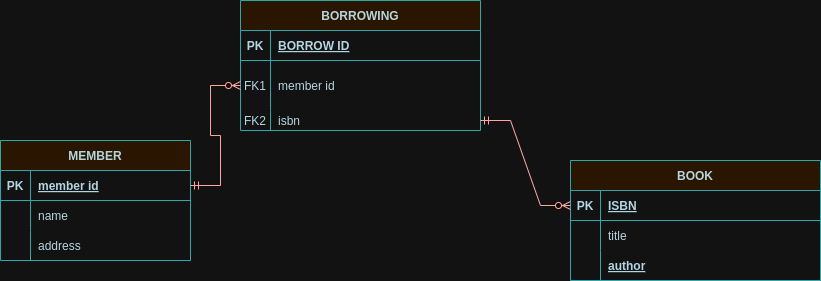

The diagram above was exported from draw.io. Its source (the exported page's mxGraphModel, read from the mxfile embedded in the PNG):
<mxGraphModel dx="814" dy="447" grid="1" gridSize="10" guides="1" tooltips="1" connect="1" arrows="1" fold="1" page="1" pageScale="1" pageWidth="850" pageHeight="1100" math="0" shadow="0" extFonts="Permanent Marker^https://fonts.googleapis.com/css?family=Permanent+Marker">
  <root>
    <mxCell id="0" />
    <mxCell id="1" parent="0" />
    <mxCell id="C-vyLk0tnHw3VtMMgP7b-2" value="MEMBER" style="shape=table;startSize=30;container=1;collapsible=1;childLayout=tableLayout;fixedRows=1;rowLines=0;fontStyle=1;align=center;resizeLast=1;labelBackgroundColor=none;fillColor=#FAE5C7;strokeColor=#0F8B8D;fontColor=#143642;" parent="1" vertex="1">
      <mxGeometry x="60" y="230" width="190" height="120" as="geometry" />
    </mxCell>
    <mxCell id="C-vyLk0tnHw3VtMMgP7b-3" value="" style="shape=partialRectangle;collapsible=0;dropTarget=0;pointerEvents=0;fillColor=none;points=[[0,0.5],[1,0.5]];portConstraint=eastwest;top=0;left=0;right=0;bottom=1;labelBackgroundColor=none;strokeColor=#0F8B8D;fontColor=#143642;" parent="C-vyLk0tnHw3VtMMgP7b-2" vertex="1">
      <mxGeometry y="30" width="190" height="30" as="geometry" />
    </mxCell>
    <mxCell id="C-vyLk0tnHw3VtMMgP7b-4" value="PK" style="shape=partialRectangle;overflow=hidden;connectable=0;fillColor=none;top=0;left=0;bottom=0;right=0;fontStyle=1;labelBackgroundColor=none;strokeColor=#0F8B8D;fontColor=#143642;" parent="C-vyLk0tnHw3VtMMgP7b-3" vertex="1">
      <mxGeometry width="30" height="30" as="geometry">
        <mxRectangle width="30" height="30" as="alternateBounds" />
      </mxGeometry>
    </mxCell>
    <mxCell id="C-vyLk0tnHw3VtMMgP7b-5" value="member id" style="shape=partialRectangle;overflow=hidden;connectable=0;fillColor=none;top=0;left=0;bottom=0;right=0;align=left;spacingLeft=6;fontStyle=5;labelBackgroundColor=none;strokeColor=#0F8B8D;fontColor=#143642;" parent="C-vyLk0tnHw3VtMMgP7b-3" vertex="1">
      <mxGeometry x="30" width="160" height="30" as="geometry">
        <mxRectangle width="160" height="30" as="alternateBounds" />
      </mxGeometry>
    </mxCell>
    <mxCell id="C-vyLk0tnHw3VtMMgP7b-6" value="" style="shape=partialRectangle;collapsible=0;dropTarget=0;pointerEvents=0;fillColor=none;points=[[0,0.5],[1,0.5]];portConstraint=eastwest;top=0;left=0;right=0;bottom=0;labelBackgroundColor=none;strokeColor=#0F8B8D;fontColor=#143642;" parent="C-vyLk0tnHw3VtMMgP7b-2" vertex="1">
      <mxGeometry y="60" width="190" height="30" as="geometry" />
    </mxCell>
    <mxCell id="C-vyLk0tnHw3VtMMgP7b-7" value="" style="shape=partialRectangle;overflow=hidden;connectable=0;fillColor=none;top=0;left=0;bottom=0;right=0;labelBackgroundColor=none;strokeColor=#0F8B8D;fontColor=#143642;" parent="C-vyLk0tnHw3VtMMgP7b-6" vertex="1">
      <mxGeometry width="30" height="30" as="geometry">
        <mxRectangle width="30" height="30" as="alternateBounds" />
      </mxGeometry>
    </mxCell>
    <mxCell id="C-vyLk0tnHw3VtMMgP7b-8" value="name" style="shape=partialRectangle;overflow=hidden;connectable=0;fillColor=none;top=0;left=0;bottom=0;right=0;align=left;spacingLeft=6;labelBackgroundColor=none;strokeColor=#0F8B8D;fontColor=#143642;" parent="C-vyLk0tnHw3VtMMgP7b-6" vertex="1">
      <mxGeometry x="30" width="160" height="30" as="geometry">
        <mxRectangle width="160" height="30" as="alternateBounds" />
      </mxGeometry>
    </mxCell>
    <mxCell id="C-vyLk0tnHw3VtMMgP7b-9" value="" style="shape=partialRectangle;collapsible=0;dropTarget=0;pointerEvents=0;fillColor=none;points=[[0,0.5],[1,0.5]];portConstraint=eastwest;top=0;left=0;right=0;bottom=0;labelBackgroundColor=none;strokeColor=#0F8B8D;fontColor=#143642;" parent="C-vyLk0tnHw3VtMMgP7b-2" vertex="1">
      <mxGeometry y="90" width="190" height="30" as="geometry" />
    </mxCell>
    <mxCell id="C-vyLk0tnHw3VtMMgP7b-10" value="" style="shape=partialRectangle;overflow=hidden;connectable=0;fillColor=none;top=0;left=0;bottom=0;right=0;labelBackgroundColor=none;strokeColor=#0F8B8D;fontColor=#143642;" parent="C-vyLk0tnHw3VtMMgP7b-9" vertex="1">
      <mxGeometry width="30" height="30" as="geometry">
        <mxRectangle width="30" height="30" as="alternateBounds" />
      </mxGeometry>
    </mxCell>
    <mxCell id="C-vyLk0tnHw3VtMMgP7b-11" value="address" style="shape=partialRectangle;overflow=hidden;connectable=0;fillColor=none;top=0;left=0;bottom=0;right=0;align=left;spacingLeft=6;labelBackgroundColor=none;strokeColor=#0F8B8D;fontColor=#143642;" parent="C-vyLk0tnHw3VtMMgP7b-9" vertex="1">
      <mxGeometry x="30" width="160" height="30" as="geometry">
        <mxRectangle width="160" height="30" as="alternateBounds" />
      </mxGeometry>
    </mxCell>
    <mxCell id="C-vyLk0tnHw3VtMMgP7b-13" value="BORROWING" style="shape=table;startSize=30;container=1;collapsible=1;childLayout=tableLayout;fixedRows=1;rowLines=0;fontStyle=1;align=center;resizeLast=1;labelBackgroundColor=none;fillColor=#FAE5C7;strokeColor=#0F8B8D;fontColor=#143642;" parent="1" vertex="1">
      <mxGeometry x="300" y="90" width="240" height="130" as="geometry" />
    </mxCell>
    <mxCell id="C-vyLk0tnHw3VtMMgP7b-14" value="" style="shape=partialRectangle;collapsible=0;dropTarget=0;pointerEvents=0;fillColor=none;points=[[0,0.5],[1,0.5]];portConstraint=eastwest;top=0;left=0;right=0;bottom=1;labelBackgroundColor=none;strokeColor=#0F8B8D;fontColor=#143642;" parent="C-vyLk0tnHw3VtMMgP7b-13" vertex="1">
      <mxGeometry y="30" width="240" height="30" as="geometry" />
    </mxCell>
    <mxCell id="C-vyLk0tnHw3VtMMgP7b-15" value="PK" style="shape=partialRectangle;overflow=hidden;connectable=0;fillColor=none;top=0;left=0;bottom=0;right=0;fontStyle=1;labelBackgroundColor=none;strokeColor=#0F8B8D;fontColor=#143642;" parent="C-vyLk0tnHw3VtMMgP7b-14" vertex="1">
      <mxGeometry width="30" height="30" as="geometry">
        <mxRectangle width="30" height="30" as="alternateBounds" />
      </mxGeometry>
    </mxCell>
    <mxCell id="C-vyLk0tnHw3VtMMgP7b-16" value="BORROW ID" style="shape=partialRectangle;overflow=hidden;connectable=0;fillColor=none;top=0;left=0;bottom=0;right=0;align=left;spacingLeft=6;fontStyle=5;labelBackgroundColor=none;strokeColor=#0F8B8D;fontColor=#143642;" parent="C-vyLk0tnHw3VtMMgP7b-14" vertex="1">
      <mxGeometry x="30" width="210" height="30" as="geometry">
        <mxRectangle width="210" height="30" as="alternateBounds" />
      </mxGeometry>
    </mxCell>
    <mxCell id="C-vyLk0tnHw3VtMMgP7b-17" value="" style="shape=partialRectangle;collapsible=0;dropTarget=0;pointerEvents=0;fillColor=none;points=[[0,0.5],[1,0.5]];portConstraint=eastwest;top=0;left=0;right=0;bottom=0;labelBackgroundColor=none;strokeColor=#0F8B8D;fontColor=#143642;" parent="C-vyLk0tnHw3VtMMgP7b-13" vertex="1">
      <mxGeometry y="60" width="240" height="50" as="geometry" />
    </mxCell>
    <mxCell id="C-vyLk0tnHw3VtMMgP7b-18" value="FK1" style="shape=partialRectangle;overflow=hidden;connectable=0;fillColor=none;top=0;left=0;bottom=0;right=0;labelBackgroundColor=none;strokeColor=#0F8B8D;fontColor=#143642;" parent="C-vyLk0tnHw3VtMMgP7b-17" vertex="1">
      <mxGeometry width="30" height="50" as="geometry">
        <mxRectangle width="30" height="50" as="alternateBounds" />
      </mxGeometry>
    </mxCell>
    <mxCell id="C-vyLk0tnHw3VtMMgP7b-19" value="member id" style="shape=partialRectangle;overflow=hidden;connectable=0;fillColor=none;top=0;left=0;bottom=0;right=0;align=left;spacingLeft=6;labelBackgroundColor=none;strokeColor=#0F8B8D;fontColor=#143642;" parent="C-vyLk0tnHw3VtMMgP7b-17" vertex="1">
      <mxGeometry x="30" width="210" height="50" as="geometry">
        <mxRectangle width="210" height="50" as="alternateBounds" />
      </mxGeometry>
    </mxCell>
    <mxCell id="C-vyLk0tnHw3VtMMgP7b-20" value="" style="shape=partialRectangle;collapsible=0;dropTarget=0;pointerEvents=0;fillColor=none;points=[[0,0.5],[1,0.5]];portConstraint=eastwest;top=0;left=0;right=0;bottom=0;labelBackgroundColor=none;strokeColor=#0F8B8D;fontColor=#143642;" parent="C-vyLk0tnHw3VtMMgP7b-13" vertex="1">
      <mxGeometry y="110" width="240" height="20" as="geometry" />
    </mxCell>
    <mxCell id="C-vyLk0tnHw3VtMMgP7b-21" value="FK2" style="shape=partialRectangle;overflow=hidden;connectable=0;fillColor=none;top=0;left=0;bottom=0;right=0;labelBackgroundColor=none;strokeColor=#0F8B8D;fontColor=#143642;" parent="C-vyLk0tnHw3VtMMgP7b-20" vertex="1">
      <mxGeometry width="30" height="20" as="geometry">
        <mxRectangle width="30" height="20" as="alternateBounds" />
      </mxGeometry>
    </mxCell>
    <mxCell id="C-vyLk0tnHw3VtMMgP7b-22" value="isbn" style="shape=partialRectangle;overflow=hidden;connectable=0;fillColor=none;top=0;left=0;bottom=0;right=0;align=left;spacingLeft=6;labelBackgroundColor=none;strokeColor=#0F8B8D;fontColor=#143642;" parent="C-vyLk0tnHw3VtMMgP7b-20" vertex="1">
      <mxGeometry x="30" width="210" height="20" as="geometry">
        <mxRectangle width="210" height="20" as="alternateBounds" />
      </mxGeometry>
    </mxCell>
    <mxCell id="C-vyLk0tnHw3VtMMgP7b-23" value="BOOK" style="shape=table;startSize=30;container=1;collapsible=1;childLayout=tableLayout;fixedRows=1;rowLines=0;fontStyle=1;align=center;resizeLast=1;labelBackgroundColor=none;fillColor=#FAE5C7;strokeColor=#0F8B8D;fontColor=#143642;" parent="1" vertex="1">
      <mxGeometry x="630" y="250" width="250" height="120" as="geometry" />
    </mxCell>
    <mxCell id="C-vyLk0tnHw3VtMMgP7b-24" value="" style="shape=partialRectangle;collapsible=0;dropTarget=0;pointerEvents=0;fillColor=none;points=[[0,0.5],[1,0.5]];portConstraint=eastwest;top=0;left=0;right=0;bottom=1;labelBackgroundColor=none;strokeColor=#0F8B8D;fontColor=#143642;" parent="C-vyLk0tnHw3VtMMgP7b-23" vertex="1">
      <mxGeometry y="30" width="250" height="30" as="geometry" />
    </mxCell>
    <mxCell id="C-vyLk0tnHw3VtMMgP7b-25" value="PK" style="shape=partialRectangle;overflow=hidden;connectable=0;fillColor=none;top=0;left=0;bottom=0;right=0;fontStyle=1;labelBackgroundColor=none;strokeColor=#0F8B8D;fontColor=#143642;" parent="C-vyLk0tnHw3VtMMgP7b-24" vertex="1">
      <mxGeometry width="30" height="30" as="geometry">
        <mxRectangle width="30" height="30" as="alternateBounds" />
      </mxGeometry>
    </mxCell>
    <mxCell id="C-vyLk0tnHw3VtMMgP7b-26" value="ISBN" style="shape=partialRectangle;overflow=hidden;connectable=0;fillColor=none;top=0;left=0;bottom=0;right=0;align=left;spacingLeft=6;fontStyle=5;labelBackgroundColor=none;strokeColor=#0F8B8D;fontColor=#143642;" parent="C-vyLk0tnHw3VtMMgP7b-24" vertex="1">
      <mxGeometry x="30" width="220" height="30" as="geometry">
        <mxRectangle width="220" height="30" as="alternateBounds" />
      </mxGeometry>
    </mxCell>
    <mxCell id="C-vyLk0tnHw3VtMMgP7b-27" value="" style="shape=partialRectangle;collapsible=0;dropTarget=0;pointerEvents=0;fillColor=none;points=[[0,0.5],[1,0.5]];portConstraint=eastwest;top=0;left=0;right=0;bottom=0;labelBackgroundColor=none;strokeColor=#0F8B8D;fontColor=#143642;" parent="C-vyLk0tnHw3VtMMgP7b-23" vertex="1">
      <mxGeometry y="60" width="250" height="30" as="geometry" />
    </mxCell>
    <mxCell id="C-vyLk0tnHw3VtMMgP7b-28" value="" style="shape=partialRectangle;overflow=hidden;connectable=0;fillColor=none;top=0;left=0;bottom=0;right=0;labelBackgroundColor=none;strokeColor=#0F8B8D;fontColor=#143642;" parent="C-vyLk0tnHw3VtMMgP7b-27" vertex="1">
      <mxGeometry width="30" height="30" as="geometry">
        <mxRectangle width="30" height="30" as="alternateBounds" />
      </mxGeometry>
    </mxCell>
    <mxCell id="C-vyLk0tnHw3VtMMgP7b-29" value="title    " style="shape=partialRectangle;overflow=hidden;connectable=0;fillColor=none;top=0;left=0;bottom=0;right=0;align=left;spacingLeft=6;labelBackgroundColor=none;strokeColor=#0F8B8D;fontColor=#143642;" parent="C-vyLk0tnHw3VtMMgP7b-27" vertex="1">
      <mxGeometry x="30" width="220" height="30" as="geometry">
        <mxRectangle width="220" height="30" as="alternateBounds" />
      </mxGeometry>
    </mxCell>
    <mxCell id="S7H_U5sLwc8iPOLfXDI9-2" value="" style="shape=partialRectangle;collapsible=0;dropTarget=0;pointerEvents=0;fillColor=none;points=[[0,0.5],[1,0.5]];portConstraint=eastwest;top=0;left=0;right=0;bottom=1;labelBackgroundColor=none;strokeColor=#0F8B8D;fontColor=#143642;" vertex="1" parent="C-vyLk0tnHw3VtMMgP7b-23">
      <mxGeometry y="90" width="250" height="30" as="geometry" />
    </mxCell>
    <mxCell id="S7H_U5sLwc8iPOLfXDI9-3" value="" style="shape=partialRectangle;overflow=hidden;connectable=0;fillColor=none;top=0;left=0;bottom=0;right=0;fontStyle=1;labelBackgroundColor=none;strokeColor=#0F8B8D;fontColor=#143642;" vertex="1" parent="S7H_U5sLwc8iPOLfXDI9-2">
      <mxGeometry width="30" height="30" as="geometry">
        <mxRectangle width="30" height="30" as="alternateBounds" />
      </mxGeometry>
    </mxCell>
    <mxCell id="S7H_U5sLwc8iPOLfXDI9-4" value="author" style="shape=partialRectangle;overflow=hidden;connectable=0;fillColor=none;top=0;left=0;bottom=0;right=0;align=left;spacingLeft=6;fontStyle=5;labelBackgroundColor=none;strokeColor=#0F8B8D;fontColor=#143642;" vertex="1" parent="S7H_U5sLwc8iPOLfXDI9-2">
      <mxGeometry x="30" width="220" height="30" as="geometry">
        <mxRectangle width="220" height="30" as="alternateBounds" />
      </mxGeometry>
    </mxCell>
    <mxCell id="S7H_U5sLwc8iPOLfXDI9-9" value="" style="edgeStyle=entityRelationEdgeStyle;fontSize=12;html=1;endArrow=ERzeroToMany;startArrow=ERmandOne;rounded=0;exitX=1;exitY=0.5;exitDx=0;exitDy=0;entryX=0;entryY=0.5;entryDx=0;entryDy=0;labelBackgroundColor=none;strokeColor=#A8201A;fontColor=default;" edge="1" parent="1" source="C-vyLk0tnHw3VtMMgP7b-3" target="C-vyLk0tnHw3VtMMgP7b-17">
      <mxGeometry width="100" height="100" relative="1" as="geometry">
        <mxPoint x="270" y="270" as="sourcePoint" />
        <mxPoint x="370" y="170" as="targetPoint" />
        <Array as="points">
          <mxPoint x="20" y="220" />
          <mxPoint x="400" y="250" />
          <mxPoint x="390" y="260" />
          <mxPoint x="40" y="220" />
        </Array>
      </mxGeometry>
    </mxCell>
    <mxCell id="S7H_U5sLwc8iPOLfXDI9-10" value="" style="edgeStyle=entityRelationEdgeStyle;fontSize=12;html=1;endArrow=ERzeroToMany;startArrow=ERmandOne;rounded=0;exitX=1;exitY=0.5;exitDx=0;exitDy=0;entryX=0;entryY=0.5;entryDx=0;entryDy=0;labelBackgroundColor=none;strokeColor=#A8201A;fontColor=default;" edge="1" parent="1" source="C-vyLk0tnHw3VtMMgP7b-20" target="C-vyLk0tnHw3VtMMgP7b-24">
      <mxGeometry width="100" height="100" relative="1" as="geometry">
        <mxPoint x="610" y="205" as="sourcePoint" />
        <mxPoint x="710" y="105" as="targetPoint" />
        <Array as="points">
          <mxPoint x="820" y="35" />
        </Array>
      </mxGeometry>
    </mxCell>
  </root>
</mxGraphModel>